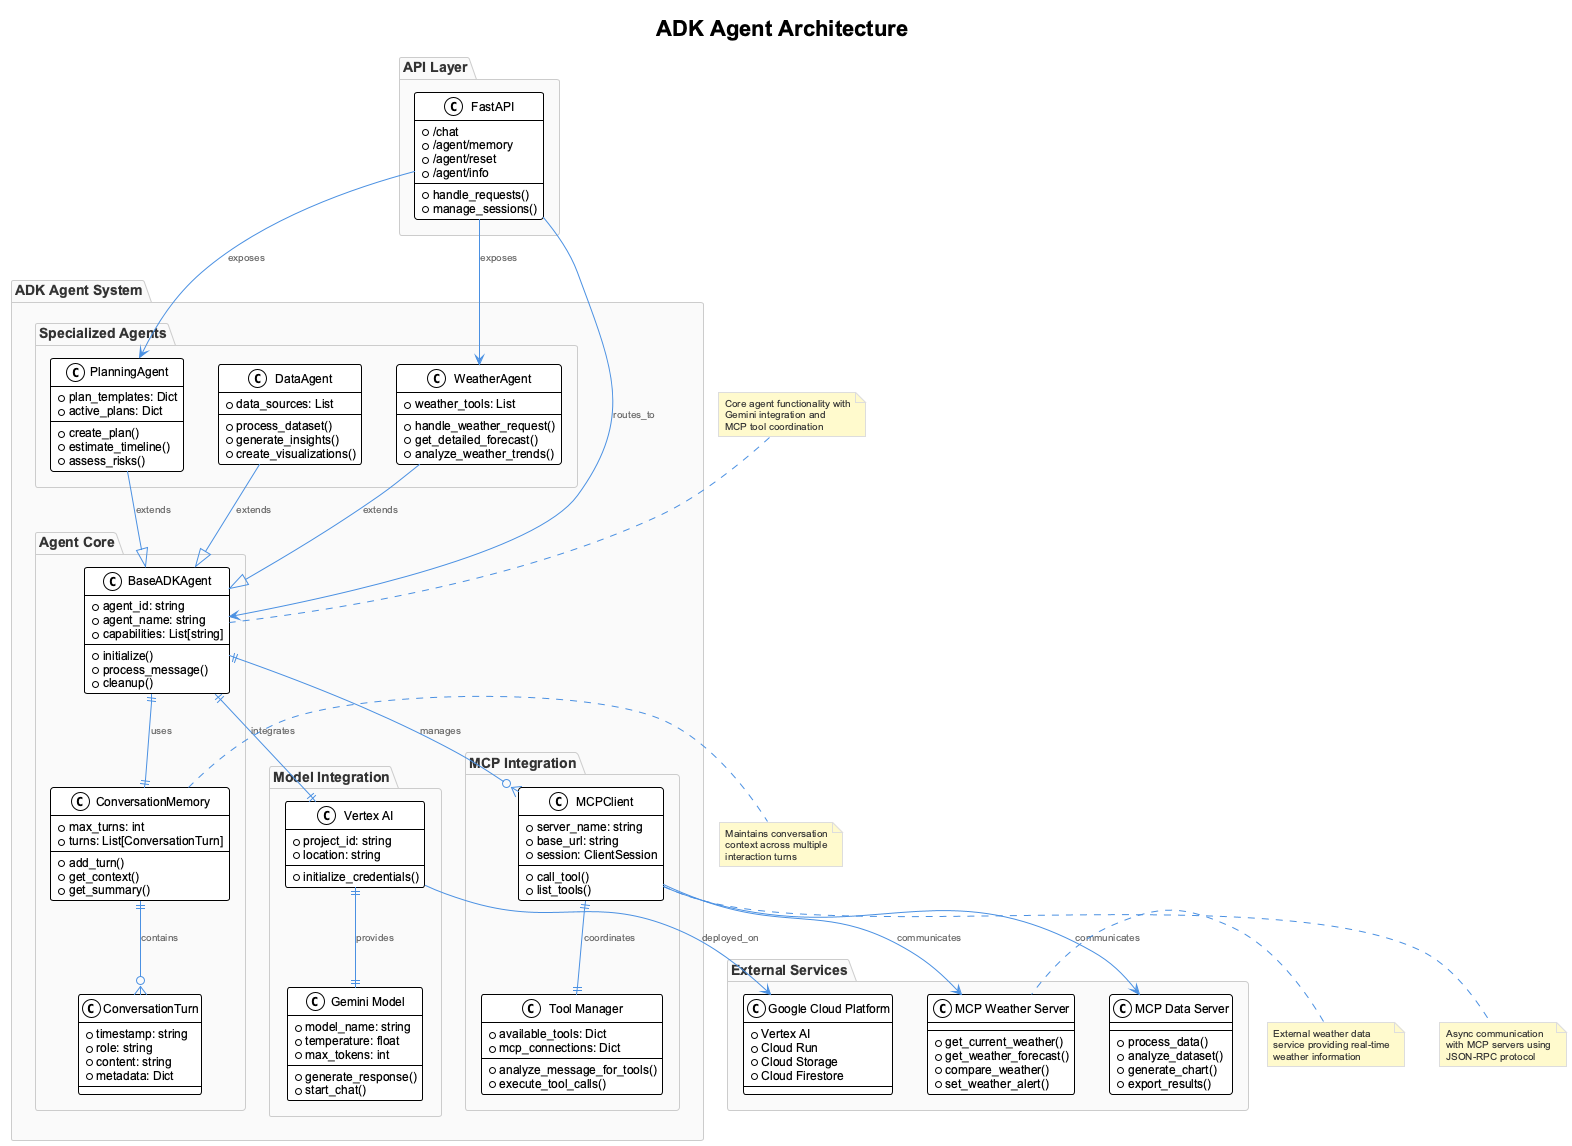

The diagram above was rendered by PlantUML. Its source (embedded in the PNG):
@startuml adk-agent-architecture
!include ../../config/_standard-style.puml

title ADK Agent Architecture

!define RECTANGLE class

package "ADK Agent System" {
    
    package "Agent Core" {
        RECTANGLE BaseADKAgent {
            + agent_id: string
            + agent_name: string  
            + capabilities: List[string]
            --
            + initialize()
            + process_message()
            + cleanup()
        }
        
        RECTANGLE ConversationMemory {
            + max_turns: int
            + turns: List[ConversationTurn]
            --
            + add_turn()
            + get_context()
            + get_summary()
        }
        
        RECTANGLE ConversationTurn {
            + timestamp: string
            + role: string
            + content: string
            + metadata: Dict
        }
    }
    
    package "Model Integration" {
        RECTANGLE "Vertex AI" as VertexAI {
            + project_id: string
            + location: string
            --
            + initialize_credentials()
        }
        
        RECTANGLE "Gemini Model" as Gemini {
            + model_name: string
            + temperature: float
            + max_tokens: int
            --
            + generate_response()
            + start_chat()
        }
    }
    
    package "MCP Integration" {
        RECTANGLE MCPClient {
            + server_name: string
            + base_url: string
            + session: ClientSession
            --
            + call_tool()
            + list_tools()
        }
        
        RECTANGLE "Tool Manager" as ToolManager {
            + available_tools: Dict
            + mcp_connections: Dict
            --
            + analyze_message_for_tools()
            + execute_tool_calls()
        }
    }
    
    package "Specialized Agents" {
        RECTANGLE WeatherAgent {
            + weather_tools: List
            --
            + handle_weather_request()
            + get_detailed_forecast()
            + analyze_weather_trends()
        }
        
        RECTANGLE PlanningAgent {
            + plan_templates: Dict
            + active_plans: Dict
            --
            + create_plan()
            + estimate_timeline()
            + assess_risks()
        }
        
        RECTANGLE DataAgent {
            + data_sources: List
            --
            + process_dataset()
            + generate_insights()
            + create_visualizations()
        }
    }
}

package "External Services" {
    RECTANGLE "MCP Weather Server" as WeatherMCP {
        + get_current_weather()
        + get_weather_forecast()
        + compare_weather()
        + set_weather_alert()
    }
    
    RECTANGLE "MCP Data Server" as DataMCP {
        + process_data()
        + analyze_dataset()
        + generate_chart()
        + export_results()
    }
    
    RECTANGLE "Google Cloud Platform" as GCP {
        + Vertex AI
        + Cloud Run
        + Cloud Storage
        + Cloud Firestore
    }
}

package "API Layer" {
    RECTANGLE FastAPI {
        + /chat
        + /agent/memory
        + /agent/reset
        + /agent/info
        --
        + handle_requests()
        + manage_sessions()
    }
}

' Relationships
BaseADKAgent ||--|| ConversationMemory : uses
ConversationMemory ||--o{ ConversationTurn : contains

BaseADKAgent ||--|| VertexAI : integrates
VertexAI ||--|| Gemini : provides

BaseADKAgent ||--o{ MCPClient : manages
MCPClient ||--|| ToolManager : coordinates

WeatherAgent --|> BaseADKAgent : extends
PlanningAgent --|> BaseADKAgent : extends  
DataAgent --|> BaseADKAgent : extends

MCPClient --> WeatherMCP : communicates
MCPClient --> DataMCP : communicates
VertexAI --> GCP : deployed_on

FastAPI --> BaseADKAgent : routes_to
FastAPI --> WeatherAgent : exposes
FastAPI --> PlanningAgent : exposes

note top of BaseADKAgent : Core agent functionality with\nGemini integration and\nMCP tool coordination

note right of ConversationMemory : Maintains conversation\ncontext across multiple\ninteraction turns

note bottom of MCPClient : Async communication\nwith MCP servers using\nJSON-RPC protocol

note left of WeatherMCP : External weather data\nservice providing real-time\nweather information

@enduml